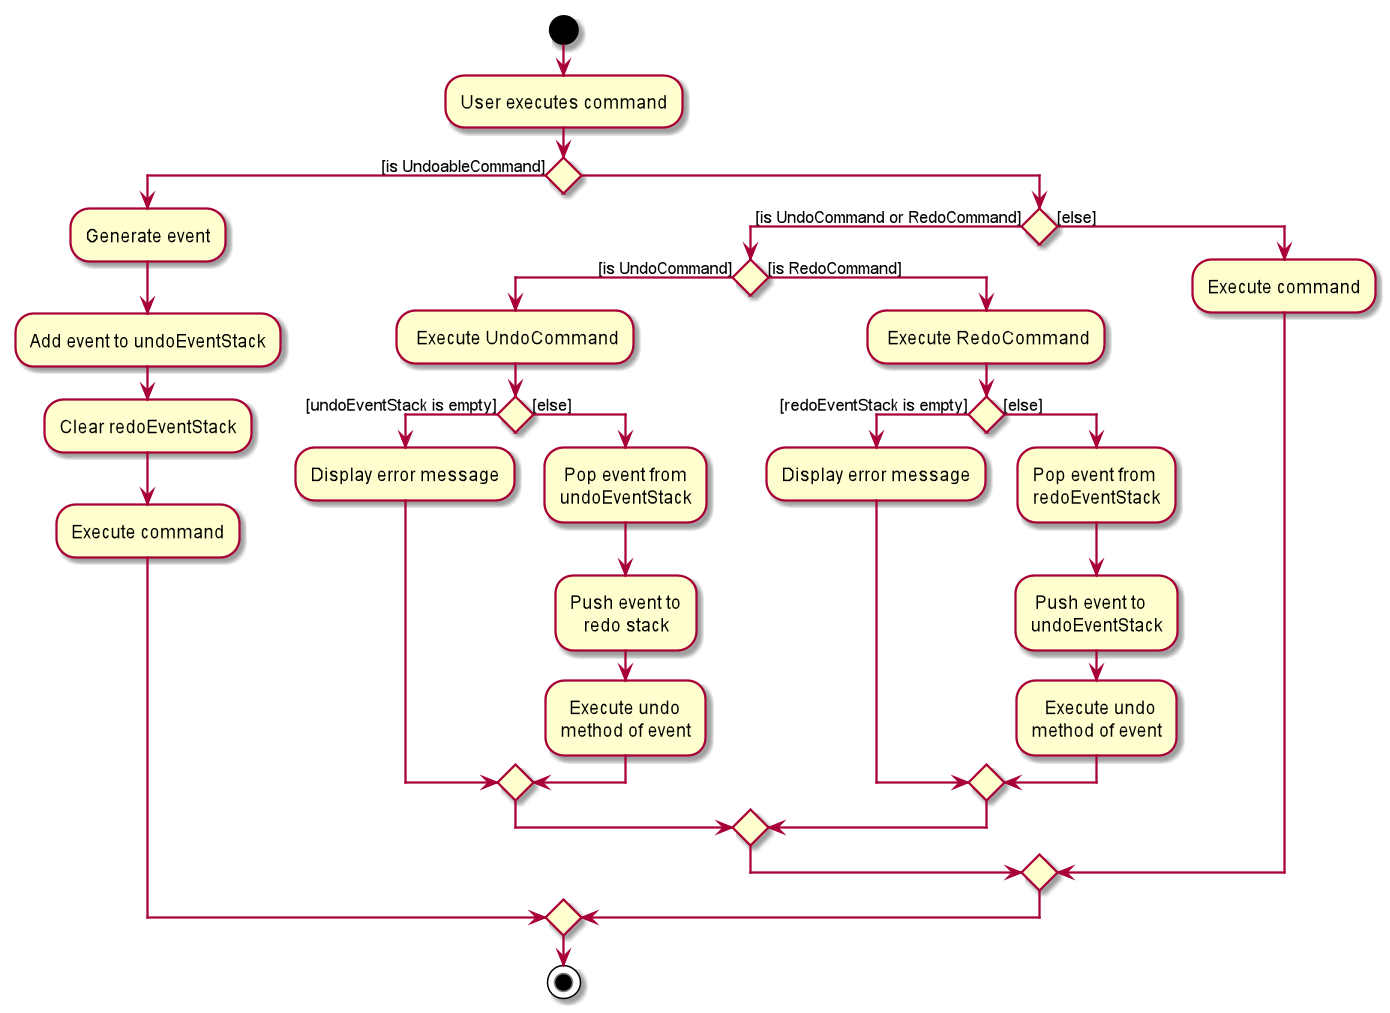

The diagram above was rendered by PlantUML. Its source (embedded in the PNG):
@startuml
start
:User executes command;
if () then ([is UndoableCommand])
    :Generate event;
    :Add event to undoEventStack;
    :Clear redoEventStack;
    :Execute command;
else
    if () then ([is UndoCommand or RedoCommand])
        if () then ([is UndoCommand])
            : Execute UndoCommand;
            if () then ([undoEventStack is empty])
                :Display error message;
            else([else])
                : Pop event from
                undoEventStack;
                :Push event to
                   redo stack;
                :  Execute undo
                method of event;
            endif
        else([is RedoCommand])
            : Execute RedoCommand;
            if () then ([redoEventStack is empty])
                :Display error message;
            else([else])
                :Pop event from
                redoEventStack;
                : Push event to
                undoEventStack;
                :   Execute undo
                method of event;
            endif
         endif
     else([else])
        :Execute command;
    endif
endif
stop
@enduml